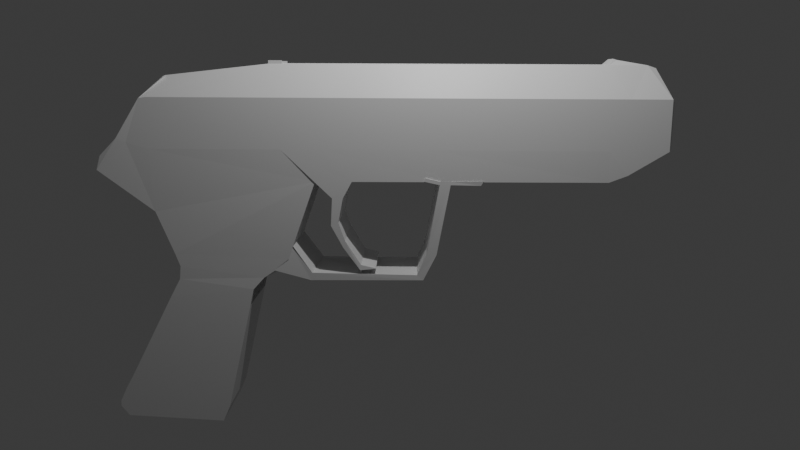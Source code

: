 # Source: Walther_PPK_2.0.blend  (saved by Blender 4.1.23; exported with 4.5.12 LTS)
import bpy
from mathutils import Matrix  # noqa: F401  (used for matrix-valued properties, if any)

bpy.ops.wm.read_factory_settings(use_empty=True)
scene = bpy.context.scene
scene.name = 'Scene'

# ---- collections
col_collection = bpy.data.collections.new('Collection'); scene.collection.children.link(col_collection)

# ---- materials (node trees are filled in below, after node groups)
mat_material = bpy.data.materials.new('Material')
mat_material.alpha_threshold = 0.0
mat_material.use_transparent_shadow = False
mat_material.roughness = 0.5
mat_material.line_color = (0.0, 0.0, 0.0, 1.0)

# ---- material node trees
mat_material.use_nodes = True; mat_material.node_tree.nodes.clear()
_N = mat_material.node_tree.nodes; _L = mat_material.node_tree.links
n0 = _N.new('ShaderNodeOutputMaterial'); n0.name = 'Material Output'; n0.location = (300, 300)
n1 = _N.new('ShaderNodeBsdfPrincipled'); n1.name = 'Principled BSDF'; n1.location = (10, 300)
n1.inputs[3].default_value = 1.45
_L.new(n1.outputs[0], n0.inputs[0])
n0.is_active_output = True

# ---- world
world_world = bpy.data.worlds.new('World'); scene.world = world_world
world_world.use_nodes = True; world_world.node_tree.nodes.clear()
_N = world_world.node_tree.nodes; _L = world_world.node_tree.links
n0 = _N.new('ShaderNodeOutputWorld'); n0.name = 'World Output'; n0.location = (300, 300)
n1 = _N.new('ShaderNodeBackground'); n1.name = 'Background'; n1.location = (10, 300)
n1.inputs[0].default_value = (0.05088, 0.05088, 0.05088, 1.0)
_L.new(n1.outputs[0], n0.inputs[0])
n0.is_active_output = True
world_world.color = (0.05088, 0.05088, 0.05088)
world_world.use_sun_shadow = False
world_world.sun_shadow_jitter_overblur = 0.0

# ---- cameras
cam_camera = bpy.data.cameras.new('Camera')
cam_camera.clip_end = 100.0
cam_camera.lens = 33.46
cam_camera.ortho_scale = 7.314

# ---- lights
light_light = bpy.data.lights.new('Light', 'POINT')
light_light.transmission_factor = 0.0
light_light.energy = 1000.0
light_light.shadow_soft_size = 0.1
light_light.shadow_maximum_resolution = 0.006
light_light.use_absolute_resolution = True

# ---- meshes
me_cube = bpy.data.meshes.new('Cube')
me_cube.from_pydata([(1.0, 1.0, 1.0), (1.803, 1.014, -0.4012), (1.0, -0.3321, 1.0), (1.803, -0.3182, -0.4012), (-1.0, 1.0, 1.0), (-0.9436, 1.013, -0.9333), (-1.0, -0.3321, 1.0), (-0.9436, -0.319, -0.9333), (1.0, 0.0283, 1.556), (-0.7452, 0.0283, 1.36), (1.0, 0.6396, 1.556), (-0.7452, 0.6396, 1.36), (6.738, 1.0, 1.0), (6.753, 1.007, -0.3847), (6.738, -0.3321, 1.0), (6.753, -0.3247, -0.3847), (6.738, 0.6396, 1.556), (6.738, 0.0283, 1.556), (-1.622, 1.0, -4.675), (-1.622, -0.3321, -4.675), (0.07923, 1.0, -4.763), (0.07923, -0.3321, -4.763), (-0.6361, 1.0, -1.677), (-0.6361, -0.3321, -1.677), (1.323, -0.3138, -1.755), (1.319, 1.012, -1.77), (-0.9436, 1.013, -0.9333), (-0.9436, -0.319, -0.9333), (-1.0, -0.3321, 1.0), (-1.0, 1.0, 1.0), (-1.118, -0.3321, 0.9804), (-1.118, 1.0, 0.9804), (-0.7537, -0.06062, 1.353), (-0.7441, 0.7102, 1.351), (-1.829, 1.0, 0.01904), (-1.829, -0.3321, 0.01904), (-1.118, -0.3321, 0.9804), (-1.118, 1.0, 0.9804), (1.0, 1.0, 0.1413), (-1.0, -0.3321, 0.1413), (1.0, -0.3321, 0.1413), (-1.0, 1.0, 0.1413), (6.738, 1.0, 0.1413), (6.738, -0.3321, 0.1413), (-1.0, -0.3321, 0.1413), (-1.0, 1.0, 0.1413), (-1.535, -0.3474, 0.3132), (-1.535, 0.9847, 0.3132), (7.729, 1.0, 0.1413), (7.715, 1.0, 0.1328), (7.729, -0.3321, 0.1413), (7.715, -0.3321, 0.1328), (7.729, 1.0, 1.0), (7.729, -0.3321, 1.0), (7.529, 0.6243, 1.51), (7.529, 0.06362, 1.51), (-0.7474, 1.0, -2.436), (0.6361, -0.3321, -2.588), (-0.7474, -0.3321, -2.436), (0.6361, 1.0, -2.588), (7.049, 1.0, 1.0), (7.387, 0.6143, 1.556), (7.062, 1.0, -0.2653), (7.062, -0.3321, -0.2653), (7.049, 1.0, 0.1413), (7.049, -0.3321, 0.1413), (7.049, -0.3321, 1.0), (7.387, 0.05359, 1.556), (6.832, 0.5052, 1.664), (6.832, 0.1628, 1.664), (6.896, 0.5052, 1.644), (6.896, 0.1628, 1.644), (0.6361, -0.3321, -2.588), (0.6361, 1.0, -2.588), (-0.5785, -0.3302, -2.121), (0.7032, 1.0, -2.295), (-0.5785, 1.002, -2.121), (0.7032, -0.3321, -2.295), (0.7032, -0.3321, -2.295), (0.7032, 1.0, -2.295), (-0.557, -0.3317, -1.893), (0.9035, 1.006, -2.087), (-0.557, 1.0, -1.893), (0.8927, -0.3191, -2.087), (0.8927, -0.3191, -2.087), (0.9035, 1.006, -2.087), (1.329, -0.2954, -1.455), (1.371, 1.01, -1.479), (3.545, 1.0, -2.015), (3.545, -0.3321, -2.015), (1.091, 1.05, -1.998), (1.081, -0.3172, -1.958), (1.123, -0.2821, -1.981), (1.089, 1.042, -2.005), (1.728, -0.317, -1.991), (1.775, 1.0, -2.015), (4.11, 0.9993, -0.3827), (4.11, -0.3328, -0.3827), (1.756, 0.9981, -2.149), (1.714, -0.3172, -2.126), (1.756, -0.2821, -2.149), (1.756, 0.9981, -2.149), (3.708, -0.3321, -1.634), (3.708, 1.0, -1.634), (3.652, 0.9948, -2.105), (3.652, -0.3373, -2.105), (3.652, -0.3373, -2.105), (3.652, 0.9948, -2.105), (4.11, -0.3328, -0.3827), (4.11, 0.9993, -0.3827), (3.922, 0.9897, -0.3823), (3.922, -0.3423, -0.3823), (3.877, 1.0, -1.655), (3.877, -0.3321, -1.655), (3.877, -0.3321, -1.655), (3.877, 1.0, -1.655), (3.603, 1.0, 1.0), (3.929, 1.003, -0.3937), (3.603, 0.0283, 1.556), (3.603, 0.6396, 1.556), (3.929, -0.3287, -0.3937), (3.603, -0.3321, 1.0), (3.603, -0.3321, 0.1413), (3.603, 1.0, 0.1413), (3.801, 1.0, 1.0), (3.801, 0.0283, 1.556), (3.801, -0.3321, 1.0), (3.801, -0.3321, 0.1413), (3.801, 1.0, 0.1413), (4.107, 1.004, -0.3931), (3.801, 0.6396, 1.556), (4.107, -0.3285, -0.3931), (1.789, 1.0, -0.4006), (1.227, 0.6396, 1.556), (1.789, -0.3318, -0.4006), (1.227, 1.0, 1.0), (1.227, 0.0283, 1.556), (1.227, -0.3321, 1.0), (1.227, -0.3321, 0.1413), (1.227, 1.0, 0.1413), (1.935, 1.0, 1.0), (1.935, 0.0283, 1.556), (1.935, -0.3321, 1.0), (1.935, -0.3321, 0.1413), (1.935, 1.0, 0.1413), (2.427, 1.001, -0.3985), (1.935, 0.6396, 1.556), (2.427, -0.3309, -0.3985), (1.38, -0.3074, -1.495), (1.38, 1.025, -1.495), (1.807, -0.2111, -0.3869), (1.807, 1.02, -0.3869), (1.253, -0.2821, -1.77), (1.258, 1.0, -1.77), (1.267, -0.2821, -1.783), (1.272, 1.0, -1.783), (2.089, 1.0, -0.6841), (2.089, -0.3318, -0.6841), (2.27, 1.001, -0.6899), (2.27, -0.3309, -0.6899), (2.065, 1.0, -1.157), (2.065, -0.3318, -1.157), (2.191, 1.001, -1.099), (2.191, -0.3309, -1.099), (2.27, 1.0, -1.535), (2.27, -0.3318, -1.535), (2.301, 1.001, -1.414), (2.301, -0.3309, -1.414), (2.27, 1.0, -1.535), (2.27, -0.3318, -1.535), (2.577, -0.3322, -1.841), (2.572, 0.9459, -1.841), (2.561, -0.3431, -1.933), (2.557, 0.935, -1.933), (2.557, 0.935, -1.933), (2.561, -0.3431, -1.933), (2.557, 0.935, -1.933), (2.561, -0.3431, -1.933), (2.828, 0.9465, -1.909), (2.833, -0.3316, -1.909), (2.828, 0.9465, -1.909), (2.833, -0.3316, -1.909), (2.821, 0.9474, -1.899), (2.825, -0.3307, -1.899), (2.833, -0.3316, -1.909), (2.828, 0.9465, -1.909), (2.833, -0.3316, -1.909), (2.828, 0.9465, -1.909), (2.833, -0.3316, -1.909), (2.828, 0.9465, -1.909), (2.828, 0.9465, -1.909), (2.833, -0.3316, -1.909), (2.828, 0.9465, -1.909), (2.833, -0.3316, -1.909), (2.828, 0.9465, -1.909), (2.833, -0.3316, -1.909), (2.821, 0.9474, -1.899), (2.825, -0.3307, -1.899), (2.828, 0.9465, -1.909), (2.833, -0.3316, -1.909), (-0.9436, 0.347, -0.9333), (-1.0, 0.334, 1.0), (1.0, 0.334, 1.556), (-0.7452, 0.334, 1.36), (6.753, 0.3413, -0.3847), (6.738, 0.334, 1.556), (-1.622, 0.334, -4.675), (0.07923, 0.334, -4.763), (-0.6361, 0.334, -1.677), (-0.9436, 0.347, -0.9333), (-1.0, 0.334, 1.0), (-1.118, 0.334, 0.9804), (-0.7489, 0.3248, 1.352), (-1.829, 0.334, 0.01904), (-1.118, 0.334, 0.9804), (-1.535, 0.3186, 0.3132), (7.729, 0.334, 1.0), (7.715, 0.334, 0.1328), (7.529, 0.344, 1.51), (7.729, 0.334, 0.1413), (0.6361, 0.334, -2.588), (-0.7474, 0.334, -2.436), (7.387, 0.334, 1.556), (7.062, 0.334, -0.2653), (6.832, 0.334, 1.664), (6.896, 0.334, 1.644), (-0.5785, 0.3358, -2.121), (-0.557, 0.3343, -1.893), (3.929, 0.3373, -0.3937), (4.107, 0.3376, -0.3931), (1.227, 0.334, 1.556), (2.427, 0.3352, -0.3985), (2.27, 0.3352, -0.6899), (2.191, 0.3352, -1.099), (2.301, 0.3352, -1.414), (2.27, 0.3342, -1.535), (2.575, 0.3068, -1.841), (2.559, 0.296, -1.933), (2.831, 0.3074, -1.909), (2.831, 0.3074, -1.909), (2.831, 0.3074, -1.909), (2.831, 0.3074, -1.909), (2.831, 0.3074, -1.909), (2.823, 0.3083, -1.899), (2.831, 0.3074, -1.909), (2.831, 0.3074, -1.909), (2.823, 0.3083, -1.899), (1.0, 0.0283, 1.556), (1.0, 0.6396, 1.556), (1.227, 0.6396, 1.556), (1.227, 0.0283, 1.556), (1.0, 0.0283, 1.556), (1.0, 0.6396, 1.556), (1.227, 0.6396, 1.556), (1.227, 0.0283, 1.556), (1.001, 0.02998, 1.612), (1.0, 0.6358, 1.612), (1.227, 0.6358, 1.612), (1.228, 0.02998, 1.612), (1.0, 0.6358, 1.612), (1.227, 0.6358, 1.612), (1.001, 0.02998, 1.612), (1.228, 0.02998, 1.612), (1.0, 0.6358, 1.612), (1.227, 0.6358, 1.612), (1.001, 0.02998, 1.612), (1.228, 0.02998, 1.612), (1.0, 0.6358, 1.612), (1.227, 0.6358, 1.612), (1.0, 0.0283, 1.556), (1.001, 0.02998, 1.612), (1.228, 0.02998, 1.612), (1.227, 0.6396, 1.556), (1.0, 0.6396, 1.556), (1.0, 0.0283, 1.556), (1.227, 0.0283, 1.556), (1.227, 0.6358, 1.612), (1.0, 0.6358, 1.612), (1.001, 0.02998, 1.612), (1.228, 0.02998, 1.612), (-1.0, 0.667, 1.0), (-0.7452, 0.4868, 1.36), (6.753, 0.6744, -0.3847), (0.07923, 0.667, -4.763), (-1.0, 0.667, 1.0), (-1.118, 0.667, 0.9804), (-0.7465, 0.5175, 1.351), (-1.118, 0.667, 0.9804), (-1.535, 0.6516, 0.3132), (7.715, 0.667, 0.1328), (0.6361, 0.667, -2.588), (7.387, 0.4741, 1.556), (6.896, 0.4196, 1.644), (3.603, 0.4868, 1.556), (3.801, 0.4868, 1.556), (1.227, 0.4868, 1.556), (1.935, 0.4868, 1.556), (-0.9436, 0.6801, -0.9333), (1.0, 0.4868, 1.556), (6.738, 0.4868, 1.556), (-1.622, 0.667, -4.675), (-0.6361, 0.667, -1.677), (-0.9436, 0.6801, -0.9333), (-1.829, 0.667, 0.01904), (7.729, 0.667, 1.0), (7.529, 0.4842, 1.51), (7.729, 0.667, 0.1413), (-0.7474, 0.667, -2.436), (7.062, 0.667, -0.2653), (6.832, 0.4196, 1.664), (-0.5785, 0.6688, -2.121), (-0.557, 0.6674, -1.893), (3.929, 0.6703, -0.3937), (4.107, 0.6706, -0.3931), (2.427, 0.6682, -0.3985), (2.27, 0.6682, -0.6899), (2.191, 0.6682, -1.099), (2.301, 0.6682, -1.414), (2.27, 0.6673, -1.535), (2.573, 0.6263, -1.841), (2.558, 0.6155, -1.933), (2.83, 0.6269, -1.909), (2.83, 0.6269, -1.909), (2.83, 0.6269, -1.909), (2.83, 0.6269, -1.909), (2.83, 0.6269, -1.909), (2.822, 0.6278, -1.899), (2.83, 0.6269, -1.909), (2.83, 0.6269, -1.909), (2.822, 0.6278, -1.899), (-0.9436, 0.01401, -0.9333), (1.0, 0.1811, 1.556), (6.738, 0.1811, 1.556), (-1.622, 0.0009357, -4.675), (-0.6361, 0.000936, -1.677), (-0.9436, 0.01401, -0.9333), (-1.829, 0.0009363, 0.01904), (7.729, 0.0009362, 1.0), (7.529, 0.2038, 1.51), (7.729, 0.0009362, 0.1413), (-0.7474, 0.000936, -2.436), (7.062, 0.0009363, -0.2653), (6.832, 0.2484, 1.664), (-0.5785, 0.002774, -2.121), (-0.557, 0.001309, -1.893), (3.929, 0.004282, -0.3937), (4.107, 0.004535, -0.3931), (2.427, 0.002138, -0.3985), (2.27, 0.002138, -0.6899), (2.191, 0.002138, -1.099), (2.301, 0.002138, -1.414), (2.27, 0.001227, -1.535), (2.576, -0.01271, -1.841), (2.56, -0.02356, -1.933), (2.832, -0.0121, -1.909), (2.832, -0.0121, -1.909), (2.832, -0.0121, -1.909), (2.832, -0.0121, -1.909), (2.832, -0.0121, -1.909), (2.824, -0.01119, -1.899), (2.832, -0.0121, -1.909), (2.832, -0.0121, -1.909), (2.824, -0.01119, -1.899), (-1.0, 0.0009362, 1.0), (-0.7452, 0.1811, 1.36), (6.753, 0.008311, -0.3847), (0.07923, 0.0009357, -4.763), (-1.0, 0.0009362, 1.0), (-1.118, 0.0009362, 0.9804), (-0.7513, 0.1321, 1.352), (-1.118, 0.0009362, 0.9804), (-1.535, -0.01441, 0.3132), (7.715, 0.0009362, 0.1328), (0.6361, 0.000936, -2.588), (7.387, 0.1938, 1.556), (6.896, 0.2484, 1.644), (3.603, 0.1811, 1.556), (3.801, 0.1811, 1.556), (1.227, 0.1811, 1.556), (1.935, 0.1811, 1.556), (6.738, 0.4868, 1.568), (6.738, 0.334, 1.568), (3.603, 0.1811, 1.568), (3.603, 0.334, 1.568), (3.801, 0.1811, 1.568), (3.801, 0.334, 1.568), (1.227, 0.1811, 1.568), (1.227, 0.334, 1.568), (1.935, 0.1811, 1.568), (1.935, 0.334, 1.568), (3.603, 0.4868, 1.568), (3.801, 0.4868, 1.568), (1.227, 0.4868, 1.568), (1.935, 0.4868, 1.568), (6.738, 0.1811, 1.568), (7.529, 0.6243, 1.51), (7.529, 0.06362, 1.51), (7.529, 0.344, 1.51), (7.529, 0.4842, 1.51), (7.529, 0.2038, 1.51), (7.776, 0.04154, 0.9477), (7.776, -0.2509, 0.9477), (7.776, 0.9188, 0.9477), (7.776, 0.9188, 0.1937), (7.776, -0.2509, 0.1937), (7.776, 0.04154, 0.1937), (7.776, 0.6264, 0.9477), (7.776, 0.334, 0.9477), (7.776, 0.6264, 0.1937), (7.776, 0.334, 0.1937), (-1.762, 1.0, -4.499), (0.2033, -0.3321, -4.477), (-1.762, -0.3321, -4.499), (0.2033, 1.0, -4.477), (0.2033, 0.334, -4.477), (-1.762, 0.334, -4.499), (0.2033, 0.667, -4.477), (-1.762, 0.667, -4.499), (-1.762, 0.0009357, -4.499), (0.2033, 0.0009357, -4.477), (-1.509, -0.3321, -3.908), (0.3045, 1.0, -4.035), (-1.509, 1.0, -3.908), (0.3045, -0.3321, -4.035), (0.3045, 0.334, -4.035), (-1.509, 0.334, -3.908), (0.3045, 0.667, -4.035), (-1.509, 0.667, -3.908), (-1.509, 0.0009358, -3.908), (0.3045, 0.0009358, -4.035), (-1.643, 1.0, -4.147), (0.2531, -0.3321, -4.259), (0.2531, 0.334, -4.259), (-1.643, 0.334, -4.147), (0.2531, 0.667, -4.259), (-1.643, 0.667, -4.147), (-1.643, 0.0009358, -4.147), (0.2531, 0.0009358, -4.259), (-1.643, -0.3321, -4.147), (0.2531, 1.0, -4.259), (-1.762, 1.0, -4.4), (0.2103, -0.3321, -4.446), (0.2103, 0.334, -4.446), (-1.762, 0.334, -4.4), (0.2103, 0.667, -4.446), (-1.762, 0.667, -4.4), (-1.762, 0.0009357, -4.4), (0.2103, 0.0009357, -4.446), (-1.762, -0.3321, -4.4), (0.2103, 1.0, -4.446), (4.099, -0.3328, -0.4431), (3.912, -0.3419, -0.4417), (4.099, -0.3328, -0.4431), (4.099, 0.9993, -0.4431), (4.099, 0.9993, -0.4431), (3.912, 0.9902, -0.4417), (4.655, -0.3333, -0.3728), (4.644, 0.9807, -0.3728), (4.608, 0.9758, -0.4506), (4.612, -0.3265, -0.4506), (3.661, -0.3423, -0.3257), (3.661, 0.9897, -0.3257), (3.65, -0.3419, -0.3851), (3.65, 0.9902, -0.3851), (3.661, -0.3423, -0.3257), (3.661, 0.9897, -0.3257), (3.65, -0.3419, -0.3851), (3.65, 0.9902, -0.3851), (-1.89, -0.3515, -0.2203), (-1.89, 0.9805, -0.2203), (-1.086, 1.0, 0.9857), (-1.086, -0.3321, 0.9857), (-1.374, 1.0, 0.2477), (-1.374, -0.3321, 0.2477), (-1.086, 0.334, 0.9857), (-1.89, 0.3145, -0.2203), (-1.89, 0.6475, -0.2203), (-1.086, 0.667, 0.9857), (-1.086, 0.0009362, 0.9857), (-1.89, -0.01852, -0.2203)], [(251, 269), (111, 120), (312, 110)], [(363, 6, 30, 368), (40, 2, 6, 39), (330, 7, 27, 335), (417, 410, 18, 300), (377, 125, 17, 332), (41, 4, 0, 38), (331, 364, 9, 8), (128, 124, 12, 42), (0, 4, 11, 10), (6, 2, 8, 9), (64, 60, 52, 48), (308, 62, 49, 289), (313, 129, 13, 282), (124, 130, 16, 12), (125, 126, 14, 17), (127, 131, 15, 43), (333, 366, 21, 19), (419, 411, 21, 366), (410, 413, 20, 18), (411, 412, 19, 21), (3, 7, 23, 24), (5, 1, 25, 22), (1, 3, 24, 25), (297, 5, 22, 301), (479, 468, 35, 336), (280, 4, 29, 284), (41, 5, 26, 45), (39, 6, 28, 44), (368, 30, 32, 369), (288, 287, 37, 47), (477, 470, 37, 287), (473, 471, 36, 46), (6, 9, 32, 30), (281, 11, 33, 286), (472, 469, 34, 47), (11, 4, 31, 33), (470, 472, 47, 37), (468, 473, 46, 35), (303, 288, 47, 34), (7, 39, 44, 27), (4, 41, 45, 29), (126, 127, 43, 14), (60, 61, 54, 52), (129, 128, 42, 13), (5, 41, 38, 1), (3, 40, 39, 7), (216, 337, 400, 407), (304, 52, 54, 305), (372, 339, 50, 51), (65, 63, 51, 50), (67, 66, 53, 55), (374, 67, 55, 338), (66, 65, 50, 53), (62, 64, 48, 49), (77, 74, 58, 57), (76, 75, 59, 56), (83, 77, 78, 84), (310, 76, 56, 307), (13, 42, 64, 62), (14, 43, 65, 66), (61, 16, 68, 70), (17, 14, 66, 67), (43, 15, 63, 65), (12, 16, 61, 60), (282, 13, 62, 308), (42, 12, 60, 64), (342, 69, 71, 375), (291, 61, 70, 292), (17, 67, 71, 69), (332, 17, 69, 342), (311, 82, 76, 310), (84, 85, 93, 92), (82, 81, 75, 76), (83, 80, 74, 77), (85, 84, 78, 79), (77, 75, 79, 78), (83, 84, 92, 91), (75, 81, 85, 79), (85, 81, 90, 93), (24, 23, 80, 83), (22, 25, 81, 82), (301, 22, 82, 311), (25, 24, 152, 153), (91, 92, 100, 99), (87, 86, 94, 95), (92, 93, 101, 100), (90, 87, 95, 98), (81, 25, 87, 90), (24, 83, 91, 86), (94, 99, 105, 89), (101, 98, 104, 107), (99, 100, 106, 105), (95, 94, 89, 88), (93, 90, 98, 101), (86, 91, 99, 94), (98, 95, 88, 104), (100, 101, 107, 106), (89, 105, 113, 102), (107, 104, 112, 115), (105, 106, 114, 113), (88, 89, 102, 103), (106, 107, 115, 114), (104, 88, 103, 112), (451, 450, 108, 111), (453, 454, 109, 96), (450, 452, 97, 108), (451, 111, 460, 462), (453, 96, 457, 458), (454, 455, 110, 109), (145, 144, 123, 117), (142, 143, 122, 121), (143, 147, 120, 122), (141, 142, 121, 118), (140, 146, 119, 116), (314, 145, 117, 312), (144, 140, 116, 123), (379, 141, 118, 376), (117, 123, 128, 129), (121, 122, 127, 126), (122, 120, 131, 127), (118, 121, 126, 125), (116, 119, 130, 124), (123, 116, 124, 128), (376, 118, 125, 377), (331, 8, 136, 378), (38, 0, 135, 139), (3, 1, 132, 134), (0, 10, 133, 135), (8, 2, 137, 136), (40, 3, 134, 138), (2, 40, 138, 137), (1, 38, 139, 132), (378, 136, 141, 379), (139, 135, 140, 144), (134, 132, 156, 157), (135, 133, 146, 140), (136, 137, 142, 141), (138, 134, 147, 143), (137, 138, 143, 142), (132, 139, 144, 145), (94, 95, 149, 148), (148, 149, 151, 150), (153, 152, 154, 155), (24, 86, 154, 152), (86, 87, 155, 154), (87, 25, 153, 155), (73, 72, 78, 79), (157, 156, 160, 161), (347, 147, 159, 348), (147, 134, 157, 159), (132, 145, 158, 156), (349, 163, 167, 350), (156, 158, 162, 160), (348, 159, 163, 349), (159, 157, 161, 163), (163, 161, 165, 167), (161, 160, 164, 165), (160, 162, 166, 164), (350, 167, 170, 352), (164, 168, 176, 173), (164, 166, 171, 173), (165, 164, 173, 172), (351, 169, 177, 353), (169, 165, 172, 177), (167, 165, 172, 170), (321, 178, 198, 322), (353, 177, 193, 360), (174, 175, 191, 190), (177, 172, 181, 193), (170, 172, 181, 183), (352, 170, 183, 359), (173, 176, 192, 180), (172, 173, 180, 181), (173, 171, 182, 180), (184, 186, 179, 199), (188, 191, 186, 184), (358, 188, 184, 356), (190, 189, 185, 187), (359, 183, 197, 362), (180, 182, 196, 194), (360, 193, 188, 358), (328, 194, 187, 324), (183, 181, 195, 197), (328, 194, 196, 329), (193, 181, 191, 188), (181, 195, 186, 191), (180, 192, 189, 190), (194, 180, 190, 187), (181, 180, 190, 191), (356, 184, 199, 355), (324, 187, 178, 321), (187, 185, 198, 178), (357, 241, 238, 354), (323, 240, 239, 322), (361, 245, 246, 362), (361, 245, 241, 357), (327, 244, 242, 325), (326, 243, 246, 329), (325, 242, 240, 323), (319, 236, 243, 326), (320, 237, 244, 327), (354, 238, 239, 355), (318, 235, 237, 320), (317, 234, 236, 319), (315, 232, 233, 316), (316, 233, 234, 317), (314, 231, 232, 315), (332, 205, 381, 394), (298, 202, 230, 295), (293, 296, 393, 390), (296, 295, 392, 393), (347, 231, 228, 345), (334, 208, 227, 344), (344, 227, 226, 343), (299, 205, 224, 309), (374, 222, 225, 375), (309, 224, 225, 292), (365, 204, 223, 341), (343, 226, 221, 340), (291, 222, 218, 305), (289, 306, 219, 217), (337, 216, 218, 338), (337, 53, 401, 400), (336, 371, 215, 213), (364, 203, 212, 369), (478, 474, 214, 370), (371, 370, 214, 215), (285, 211, 212, 286), (363, 201, 210, 367), (476, 475, 213, 303), (330, 200, 208, 334), (416, 414, 207, 283), (300, 283, 207, 206), (346, 229, 204, 365), (341, 223, 217, 372), (298, 281, 203, 202), (295, 230, 387, 392), (418, 415, 206, 333), (297, 200, 209, 302), (280, 201, 211, 285), (8, 136, 250, 247), (133, 10, 248, 249), (247, 250, 254, 251), (249, 248, 252, 253), (253, 252, 273, 272), (257, 253, 272, 276), (255, 258, 230, 202), (257, 256, 202, 230), (254, 253, 257, 230, 258), (255, 202, 256, 252, 251), (256, 257, 260, 259), (259, 260, 264, 263), (258, 255, 261, 262), (263, 264, 268, 267), (262, 261, 265, 266), (266, 265, 270, 271), (274, 275, 279, 278), (272, 273, 277, 276), (255, 251, 274, 278), (258, 255, 278, 279), (251, 254, 275, 274), (252, 256, 277, 273), (254, 258, 279, 275), (256, 257, 276, 277), (4, 280, 285, 31), (5, 297, 302, 26), (130, 294, 299, 16), (10, 11, 281, 298), (18, 20, 283, 300), (413, 416, 283, 20), (469, 476, 303, 34), (31, 285, 286, 33), (219, 306, 408, 409), (49, 48, 306, 289), (61, 291, 305, 54), (68, 309, 292, 70), (16, 299, 309, 68), (146, 296, 293, 119), (119, 293, 294, 130), (10, 298, 295, 133), (133, 295, 296, 146), (145, 314, 315, 158), (162, 316, 317, 166), (158, 315, 316, 162), (166, 317, 319, 171), (168, 318, 320, 176), (176, 320, 327, 192), (171, 319, 326, 182), (189, 325, 323, 185), (182, 326, 329, 196), (192, 327, 325, 189), (185, 323, 322, 198), (241, 324, 321, 238), (245, 328, 329, 246), (245, 328, 324, 241), (238, 321, 322, 239), (231, 314, 312, 228), (208, 301, 311, 227), (227, 311, 310, 226), (222, 291, 292, 225), (204, 282, 308, 223), (226, 310, 307, 221), (216, 304, 305, 218), (213, 215, 288, 303), (203, 281, 286, 212), (474, 477, 287, 214), (215, 214, 287, 288), (201, 280, 284, 210), (200, 297, 301, 208), (229, 313, 282, 204), (223, 308, 289, 217), (415, 417, 300, 206), (412, 418, 333, 19), (63, 341, 372, 51), (131, 346, 365, 15), (7, 330, 334, 23), (6, 363, 367, 28), (46, 36, 370, 371), (471, 478, 370, 36), (9, 364, 369, 32), (35, 46, 371, 336), (53, 337, 338, 55), (74, 343, 340, 58), (15, 365, 341, 63), (67, 374, 375, 71), (80, 344, 343, 74), (23, 334, 344, 80), (147, 347, 345, 120), (179, 354, 355, 199), (195, 361, 357, 186), (195, 361, 362, 197), (186, 357, 354, 179), (240, 356, 355, 239), (244, 360, 358, 242), (243, 359, 362, 246), (242, 358, 356, 240), (236, 352, 359, 243), (237, 353, 360, 244), (235, 351, 353, 237), (234, 350, 352, 236), (232, 348, 349, 233), (233, 349, 350, 234), (231, 347, 348, 232), (377, 332, 394, 384), (202, 331, 378, 230), (299, 294, 391, 380), (378, 379, 388, 386), (205, 332, 342, 224), (224, 342, 375, 225), (222, 374, 338, 218), (217, 219, 339, 372), (52, 304, 406, 402), (211, 368, 369, 212), (475, 479, 336, 213), (414, 419, 366, 207), (206, 207, 366, 333), (202, 203, 364, 331), (379, 376, 382, 388), (200, 330, 335, 209), (201, 363, 368, 211), (392, 387, 389, 393), (390, 383, 385, 391), (393, 389, 383, 390), (391, 385, 381, 380), (387, 386, 388, 389), (383, 382, 384, 385), (389, 388, 382, 383), (385, 384, 394, 381), (376, 377, 384, 382), (294, 293, 390, 391), (230, 378, 386, 387), (205, 299, 380, 381), (218, 305, 398, 397), (54, 305, 398, 395), (55, 338, 399, 396), (218, 338, 399, 397), (405, 400, 401, 404), (408, 406, 407, 409), (403, 402, 406, 408), (409, 407, 400, 405), (304, 216, 407, 406), (50, 339, 405, 404), (306, 48, 403, 408), (48, 52, 402, 403), (339, 219, 409, 405), (53, 50, 404, 401), (442, 447, 419, 414), (448, 446, 418, 412), (443, 445, 417, 415), (449, 444, 416, 413), (446, 443, 415, 418), (444, 442, 414, 416), (441, 448, 412, 411), (440, 449, 413, 410), (447, 441, 411, 419), (445, 440, 410, 417), (307, 56, 422, 427), (373, 57, 423, 429), (56, 59, 421, 422), (57, 58, 420, 423), (290, 220, 424, 426), (340, 221, 425, 428), (59, 290, 426, 421), (221, 307, 427, 425), (58, 340, 428, 420), (220, 373, 429, 424), (427, 422, 430, 435), (429, 423, 431, 437), (422, 421, 439, 430), (423, 420, 438, 431), (426, 424, 432, 434), (428, 425, 433, 436), (421, 426, 434, 439), (425, 427, 435, 433), (420, 428, 436, 438), (424, 429, 437, 432), (435, 430, 440, 445), (437, 431, 441, 447), (430, 439, 449, 440), (431, 438, 448, 441), (434, 432, 442, 444), (436, 433, 443, 446), (439, 434, 444, 449), (433, 435, 445, 443), (438, 436, 446, 448), (432, 437, 447, 442), (77, 57, 72, 73, 59, 75), (112, 103, 455, 454), (114, 115, 453, 452), (103, 102, 451, 455), (113, 114, 452, 450), (115, 112, 454, 453), (102, 113, 450, 451), (459, 458, 457, 456), (97, 452, 459, 456), (96, 97, 456, 457), (452, 453, 458, 459), (462, 460, 464, 466), (455, 451, 462, 463), (111, 110, 461, 460), (110, 455, 463, 461), (467, 466, 464, 465), (461, 463, 467, 465), (460, 461, 465, 464), (463, 462, 466, 467), (209, 335, 479, 475), (28, 367, 478, 471), (210, 284, 477, 474), (26, 302, 476, 469), (302, 209, 475, 476), (367, 210, 474, 478), (27, 44, 473, 468), (29, 45, 472, 470), (45, 26, 469, 472), (44, 28, 471, 473), (284, 29, 470, 477), (335, 27, 468, 479)])
_uv = me_cube.uv_layers.new(name='UVMap')
_uv.uv.foreach_set('vector', [0.625, 0.0625, 0.625, 0.0, 0.625, 0.0, 0.625, 0.0625, 0.5177, 0.75, 0.625, 0.75, 0.625, 1.0, 0.5177, 1.0, 0.375, 0.0625, 0.375, 0.0, 0.375, 0.0, 0.375, 0.0625, -0.05958, 0.1502, -0.05958, 0.2002, -0.09533, 0.1961, -0.09533, 0.1471, 0.625, 0.6875, 0.625, 0.75, 0.625, 0.75, 0.625, 0.6875, 0.5177, 0.25, 0.625, 0.25, 0.625, 0.5, 0.5177, 0.5, 0.625, 0.6875, 0.875, 0.6875, 0.875, 0.75, 0.625, 0.75, 0.5177, 0.5, 0.625, 0.5, 0.625, 0.5, 0.5177, 0.5, 0.625, 0.5, 0.625, 0.25, 0.625, 0.25, 0.625, 0.5, 0.625, 1.0, 0.625, 0.75, 0.625, 0.75, 0.625, 1.0, 0.5177, 0.5, 0.625, 0.5, 0.625, 0.5, 0.5177, 0.5, 0.375, 0.5625, 0.375, 0.5, 0.375, 0.5, 0.375, 0.5625, 0.375, 0.5625, 0.375, 0.5, 0.375, 0.5, 0.375, 0.5625, 0.625, 0.5, 0.625, 0.5, 0.625, 0.5, 0.625, 0.5, 0.625, 0.75, 0.625, 0.75, 0.625, 0.75, 0.625, 0.75, 0.5177, 0.75, 0.375, 0.75, 0.375, 0.75, 0.5177, 0.75, 0.01722, 0.6875, 0.2672, 0.6875, 0.2672, 0.75, 0.01722, 0.75, 0.2754, 0.6875, 0.2754, 0.75, 0.2672, 0.75, 0.2672, 0.6875, -0.05958, 0.2002, 0.2754, 0.5, 0.2672, 0.5, -0.09533, 0.1961, 0.2754, 0.75, -0.05958, 1.1, -0.09533, 1.108, 0.2672, 0.75, 0.375, 0.75, 0.375, 1.0, 0.2635, 1.026, 0.3494, 0.75, 0.375, 0.25, 0.375, 0.5, 0.3494, 0.5, 0.2635, 0.2372, 0.375, 0.5, 0.375, 0.75, 0.3494, 0.75, 0.3494, 0.5, 0.375, 0.1875, 0.375, 0.25, 0.2635, 0.2372, 0.2635, 0.1779, 0.375, 0.0625, 0.375, 0.0, 0.375, 0.0, 0.375, 0.0625, 0.625, 0.1875, 0.625, 0.25, 0.625, 0.25, 0.625, 0.1875, 0.5177, 0.25, 0.375, 0.25, 0.375, 0.25, 0.5177, 0.25, 0.5177, 1.0, 0.625, 1.0, 0.625, 1.0, 0.5177, 1.0, 0.625, 0.0625, 0.625, 0.0, 0.625, 0.0, 0.625, 0.0625, 0.5177, 0.1875, 0.625, 0.1875, 0.625, 0.25, 0.5177, 0.25, 0.625, 0.1875, 0.625, 0.25, 0.625, 0.25, 0.625, 0.1875, 0.5177, 1.0, 0.625, 1.0, 0.625, 1.0, 0.5177, 1.0, 0.625, 1.0, 0.625, 1.0, 0.625, 1.0, 0.625, 1.0, 0.875, 0.5625, 0.875, 0.5, 0.875, 0.5, 0.875, 0.5625, 0.5177, 0.25, 0.375, 0.25, 0.375, 0.25, 0.5177, 0.25, 0.625, 0.25, 0.625, 0.25, 0.625, 0.25, 0.625, 0.25, 0.625, 0.25, 0.5177, 0.25, 0.5177, 0.25, 0.625, 0.25, 0.375, 1.0, 0.5177, 1.0, 0.5177, 1.0, 0.375, 1.0, 0.375, 0.1875, 0.5177, 0.1875, 0.5177, 0.25, 0.375, 0.25, 0.375, 1.0, 0.5177, 1.0, 0.5177, 1.0, 0.375, 1.0, 0.625, 0.25, 0.5177, 0.25, 0.5177, 0.25, 0.625, 0.25, 0.625, 0.75, 0.5177, 0.75, 0.5177, 0.75, 0.625, 0.75, 0.625, 0.5, 0.625, 0.5, 0.625, 0.5, 0.625, 0.5, 0.375, 0.5, 0.5177, 0.5, 0.5177, 0.5, 0.375, 0.5, 0.375, 0.25, 0.5177, 0.25, 0.5177, 0.5, 0.375, 0.5, 0.375, 0.75, 0.5177, 0.75, 0.5177, 1.0, 0.375, 1.0, 0.625, 0.625, 0.625, 0.6875, 0.625, 0.6875, 0.625, 0.625, 0.625, 0.5625, 0.625, 0.5, 0.625, 0.5, 0.625, 0.5625, 0.375, 0.6875, 0.5177, 0.6875, 0.5177, 0.75, 0.375, 0.75, 0.5177, 0.75, 0.375, 0.75, 0.375, 0.75, 0.5177, 0.75, 0.625, 0.75, 0.625, 0.75, 0.625, 0.75, 0.625, 0.75, 0.625, 0.6875, 0.625, 0.75, 0.625, 0.75, 0.625, 0.6875, 0.625, 0.75, 0.5177, 0.75, 0.5177, 0.75, 0.625, 0.75, 0.375, 0.5, 0.5177, 0.5, 0.5177, 0.5, 0.375, 0.5, 0.3379, 0.75, 0.2131, 1.037, 0.1765, 1.045, 0.3295, 0.75, 0.2131, 0.2314, 0.3379, 0.5, 0.3295, 0.5, 0.1765, 0.2273, 0.3434, 0.75, 0.3379, 0.75, 0.3379, 0.75, 0.3434, 0.75, 0.2131, 0.1736, 0.2131, 0.2314, 0.1765, 0.2273, 0.1765, 0.1704, 0.375, 0.5, 0.5177, 0.5, 0.5177, 0.5, 0.375, 0.5, 0.625, 0.75, 0.5177, 0.75, 0.5177, 0.75, 0.625, 0.75, 0.625, 0.5, 0.625, 0.5, 0.625, 0.5, 0.625, 0.5, 0.625, 0.75, 0.625, 0.75, 0.625, 0.75, 0.625, 0.75, 0.5177, 0.75, 0.375, 0.75, 0.375, 0.75, 0.5177, 0.75, 0.625, 0.5, 0.625, 0.5, 0.625, 0.5, 0.625, 0.5, 0.375, 0.5625, 0.375, 0.5, 0.375, 0.5, 0.375, 0.5625, 0.5177, 0.5, 0.625, 0.5, 0.625, 0.5, 0.5177, 0.5, 0.625, 0.6875, 0.625, 0.75, 0.625, 0.75, 0.625, 0.6875, 0.625, 0.5625, 0.625, 0.5, 0.625, 0.5, 0.625, 0.5625, 0.625, 0.75, 0.625, 0.75, 0.625, 0.75, 0.625, 0.75, 0.625, 0.6875, 0.625, 0.75, 0.625, 0.75, 0.625, 0.6875, 0.237, 0.1756, 0.237, 0.2342, 0.2131, 0.2314, 0.2131, 0.1736, 0.3434, 0.75, 0.3434, 0.5, 0.3434, 0.5, 0.3434, 0.75, 0.237, 0.2342, 0.3434, 0.5, 0.3379, 0.5, 0.2131, 0.2314, 0.3434, 0.75, 0.237, 1.032, 0.2131, 1.037, 0.3379, 0.75, 0.3434, 0.5, 0.3434, 0.75, 0.3379, 0.75, 0.3379, 0.5, 0.0, 0.0, 0.0, 0.0, 0.0, 0.0, 0.0, 0.0, 0.3434, 0.75, 0.3434, 0.75, 0.3434, 0.75, 0.3434, 0.75, 0.3379, 0.5, 0.3434, 0.5, 0.3434, 0.5, 0.3379, 0.5, 0.3434, 0.5, 0.3434, 0.5, 0.3434, 0.5, 0.3434, 0.5, 0.3494, 0.75, 0.2635, 1.026, 0.237, 1.032, 0.3434, 0.75, 0.2635, 0.2372, 0.3494, 0.5, 0.3434, 0.5, 0.237, 0.2342, 0.2635, 0.1779, 0.2635, 0.2372, 0.237, 0.2342, 0.237, 0.1756, 0.3494, 0.5, 0.3494, 0.75, 0.3494, 0.75, 0.3494, 0.5, 0.3434, 0.75, 0.3434, 0.75, 0.3434, 0.75, 0.3434, 0.75, 0.3494, 0.5, 0.3494, 0.75, 0.3494, 0.75, 0.3494, 0.5, 0.3434, 0.75, 0.3434, 0.5, 0.3434, 0.5, 0.3434, 0.75, 0.3434, 0.5, 0.3494, 0.5, 0.3494, 0.5, 0.3434, 0.5, 0.3434, 0.5, 0.3494, 0.5, 0.3494, 0.5, 0.3434, 0.5, 0.3494, 0.75, 0.3434, 0.75, 0.3434, 0.75, 0.3494, 0.75, 0.3494, 0.75, 0.3434, 0.75, 0.3434, 0.75, 0.3494, 0.75, 0.3434, 0.5, 0.3434, 0.5, 0.3434, 0.5, 0.3434, 0.5, 0.3434, 0.75, 0.3434, 0.75, 0.3434, 0.75, 0.3434, 0.75, 0.3494, 0.5, 0.3494, 0.75, 0.3494, 0.75, 0.3494, 0.5, 0.3434, 0.5, 0.3434, 0.5, 0.3434, 0.5, 0.3434, 0.5, 0.3494, 0.75, 0.3434, 0.75, 0.3434, 0.75, 0.3494, 0.75, 0.3434, 0.5, 0.3494, 0.5, 0.3494, 0.5, 0.3434, 0.5, 0.3434, 0.75, 0.3434, 0.5, 0.3434, 0.5, 0.3434, 0.75, 0.3494, 0.75, 0.3434, 0.75, 0.3434, 0.75, 0.3494, 0.75, 0.3434, 0.5, 0.3434, 0.5, 0.3434, 0.5, 0.3434, 0.5, 0.3434, 0.75, 0.3434, 0.75, 0.3434, 0.75, 0.3434, 0.75, 0.3494, 0.5, 0.3494, 0.75, 0.3494, 0.75, 0.3494, 0.5, 0.3434, 0.75, 0.3434, 0.5, 0.3434, 0.5, 0.3434, 0.75, 0.3434, 0.5, 0.3494, 0.5, 0.3494, 0.5, 0.3434, 0.5, 0.3494, 0.75, 0.3434, 0.75, 0.3434, 0.75, 0.3494, 0.75, 0.3434, 0.5, 0.3434, 0.5, 0.3434, 0.5, 0.3434, 0.5, 0.3434, 0.75, 0.3434, 0.75, 0.3434, 0.75, 0.3434, 0.75, 0.3494, 0.75, 0.3494, 0.75, 0.3494, 0.75, 0.3494, 0.75, 0.3434, 0.5, 0.3434, 0.5, 0.3434, 0.5, 0.3434, 0.5, 0.3434, 0.5, 0.3494, 0.5, 0.3494, 0.5, 0.3434, 0.5, 0.375, 0.5, 0.5177, 0.5, 0.5177, 0.5, 0.375, 0.5, 0.625, 0.75, 0.5177, 0.75, 0.5177, 0.75, 0.625, 0.75, 0.5177, 0.75, 0.375, 0.75, 0.375, 0.75, 0.5177, 0.75, 0.625, 0.75, 0.625, 0.75, 0.625, 0.75, 0.625, 0.75, 0.625, 0.5, 0.625, 0.5, 0.625, 0.5, 0.625, 0.5, 0.375, 0.5625, 0.375, 0.5, 0.375, 0.5, 0.375, 0.5625, 0.5177, 0.5, 0.625, 0.5, 0.625, 0.5, 0.5177, 0.5, 0.625, 0.6875, 0.625, 0.75, 0.625, 0.75, 0.625, 0.6875, 0.375, 0.5, 0.5177, 0.5, 0.5177, 0.5, 0.375, 0.5, 0.625, 0.75, 0.5177, 0.75, 0.5177, 0.75, 0.625, 0.75, 0.5177, 0.75, 0.375, 0.75, 0.375, 0.75, 0.5177, 0.75, 0.625, 0.75, 0.625, 0.75, 0.625, 0.75, 0.625, 0.75, 0.625, 0.5, 0.625, 0.5, 0.625, 0.5, 0.625, 0.5, 0.5177, 0.5, 0.625, 0.5, 0.625, 0.5, 0.5177, 0.5, 0.625, 0.6875, 0.625, 0.75, 0.625, 0.75, 0.625, 0.6875, 0.625, 0.6875, 0.625, 0.75, 0.625, 0.75, 0.625, 0.6875, 0.5177, 0.5, 0.625, 0.5, 0.625, 0.5, 0.5177, 0.5, 0.375, 0.75, 0.375, 0.5, 0.375, 0.5, 0.375, 0.75, 0.625, 0.5, 0.625, 0.5, 0.625, 0.5, 0.625, 0.5, 0.625, 0.75, 0.625, 0.75, 0.625, 0.75, 0.625, 0.75, 0.5177, 0.75, 0.375, 0.75, 0.375, 0.75, 0.5177, 0.75, 0.625, 0.75, 0.5177, 0.75, 0.5177, 0.75, 0.625, 0.75, 0.375, 0.5, 0.5177, 0.5, 0.5177, 0.5, 0.375, 0.5, 0.625, 0.6875, 0.625, 0.75, 0.625, 0.75, 0.625, 0.6875, 0.5177, 0.5, 0.625, 0.5, 0.625, 0.5, 0.5177, 0.5, 0.375, 0.75, 0.375, 0.5, 0.375, 0.5, 0.375, 0.75, 0.625, 0.5, 0.625, 0.5, 0.625, 0.5, 0.625, 0.5, 0.625, 0.75, 0.625, 0.75, 0.625, 0.75, 0.625, 0.75, 0.5177, 0.75, 0.375, 0.75, 0.375, 0.75, 0.5177, 0.75, 0.625, 0.75, 0.5177, 0.75, 0.5177, 0.75, 0.625, 0.75, 0.375, 0.5, 0.5177, 0.5, 0.5177, 0.5, 0.375, 0.5, 0.3494, 0.75, 0.3494, 0.5, 0.3494, 0.5, 0.3494, 0.75, 0.3494, 0.75, 0.3494, 0.5, 0.3494, 0.5, 0.3494, 0.75, 0.3494, 0.5, 0.3494, 0.75, 0.3494, 0.75, 0.3494, 0.5, 0.3494, 0.75, 0.3494, 0.75, 0.3494, 0.75, 0.3494, 0.75, 0.3494, 0.75, 0.3494, 0.5, 0.3494, 0.5, 0.3494, 0.75, 0.3494, 0.5, 0.3494, 0.5, 0.3494, 0.5, 0.3494, 0.5, 0.0, 0.0, 0.0, 0.0, 0.3379, 0.75, 0.3379, 0.5, 0.375, 0.75, 0.375, 0.5, 0.375, 0.5, 0.375, 0.75, 0.375, 0.6875, 0.375, 0.75, 0.375, 0.75, 0.375, 0.6875, 0.375, 0.75, 0.375, 0.75, 0.375, 0.75, 0.375, 0.75, 0.375, 0.5, 0.375, 0.5, 0.375, 0.5, 0.375, 0.5, 0.375, 0.6875, 0.375, 0.75, 0.375, 0.75, 0.375, 0.6875, 0.375, 0.5, 0.375, 0.5, 0.375, 0.5, 0.375, 0.5, 0.375, 0.6875, 0.375, 0.75, 0.375, 0.75, 0.375, 0.6875, 0.375, 0.75, 0.375, 0.75, 0.375, 0.75, 0.375, 0.75, 0.375, 0.75, 0.375, 0.75, 0.375, 0.75, 0.375, 0.75, 0.375, 0.75, 0.375, 0.5, 0.375, 0.5, 0.375, 0.75, 0.375, 0.5, 0.375, 0.5, 0.375, 0.5, 0.375, 0.5, 0.375, 0.6875, 0.375, 0.75, 0.375, 0.75, 0.375, 0.6875, 0.0, 0.0, 0.0, 0.0, 0.0, 0.0, 0.0, 0.0, 0.375, 0.5, 0.375, 0.5, 0.375, 0.5, 0.375, 0.5, 0.375, 0.75, 0.375, 0.5, 0.375, 0.5, 0.375, 0.75, 0.0, 0.0, 0.0, 0.0, 0.0, 0.0, 0.0, 0.0, 0.0, 0.0, 0.0, 0.0, 0.0, 0.0, 0.0, 0.0, 0.375, 0.75, 0.375, 0.75, 0.375, 0.75, 0.375, 0.75, 0.375, 0.5625, 0.375, 0.5, 0.375, 0.5, 0.375, 0.5625, 0.0, 0.0, 0.0, 0.0, 0.0, 0.0, 0.0, 0.0, 0.0, 0.0, 0.0, 0.0, 0.0, 0.0, 0.0, 0.0, 0.0, 0.0, 0.0, 0.0, 0.0, 0.0, 0.0, 0.0, 0.375, 0.75, 0.375, 0.75, 0.375, 0.75, 0.375, 0.75, 0.375, 0.6875, 0.375, 0.75, 0.375, 0.75, 0.375, 0.6875, 0.0, 0.0, 0.0, 0.0, 0.0, 0.0, 0.0, 0.0, 0.375, 0.75, 0.375, 0.5, 0.375, 0.5, 0.375, 0.75, 0.375, 0.5, 0.375, 0.5, 0.375, 0.5, 0.375, 0.5, 0.0, 0.0, 0.0, 0.0, 0.0, 0.0, 0.0, 0.0, 0.0, 0.0, 0.0, 0.0, 0.0, 0.0, 0.0, 0.0, 0.0, 0.0, 0.0, 0.0, 0.0, 0.0, 0.0, 0.0, 0.0, 0.0, 0.0, 0.0, 0.0, 0.0, 0.0, 0.0, 0.375, 0.6875, 0.375, 0.75, 0.375, 0.75, 0.375, 0.6875, 0.375, 0.5, 0.375, 0.5, 0.375, 0.5, 0.375, 0.5, 0.0, 0.0, 0.0, 0.0, 0.0, 0.0, 0.0, 0.0, 0.375, 0.5625, 0.375, 0.5, 0.375, 0.5, 0.375, 0.5625, 0.375, 0.75, 0.375, 0.75, 0.375, 0.75, 0.375, 0.75, 0.375, 0.5625, 0.375, 0.5, 0.375, 0.5, 0.375, 0.5625, 0.0, 0.0, 0.0, 0.0, 0.0, 0.0, 0.0, 0.0, 0.375, 0.75, 0.375, 0.75, 0.375, 0.75, 0.375, 0.75, 0.0, 0.0, 0.0, 0.0, 0.0, 0.0, 0.0, 0.0, 0.375, 0.5, 0.375, 0.5, 0.375, 0.5, 0.375, 0.5, 0.375, 0.75, 0.375, 0.5, 0.375, 0.5, 0.375, 0.75, 0.0, 0.0, 0.0, 0.0, 0.0, 0.0, 0.0, 0.0, 0.375, 0.5625, 0.375, 0.5, 0.375, 0.5, 0.375, 0.5625, 0.0, 0.0, 0.0, 0.0, 0.0, 0.0, 0.0, 0.0, 0.375, 0.6875, 0.375, 0.625, 0.375, 0.625, 0.375, 0.6875, 0.0, 0.0, 0.0, 0.0, 0.0, 0.0, 0.0, 0.0, 0.375, 0.6875, 0.375, 0.625, 0.375, 0.625, 0.375, 0.6875, 0.375, 0.6875, 0.375, 0.625, 0.375, 0.625, 0.375, 0.6875, 0.0, 0.0, 0.0, 0.0, 0.0, 0.0, 0.0, 0.0, 0.375, 0.5625, 0.375, 0.625, 0.375, 0.625, 0.375, 0.5625, 0.0, 0.0, 0.0, 0.0, 0.0, 0.0, 0.0, 0.0, 0.375, 0.5625, 0.375, 0.625, 0.375, 0.625, 0.375, 0.5625, 0.0, 0.0, 0.0, 0.0, 0.0, 0.0, 0.0, 0.0, 0.375, 0.6875, 0.375, 0.625, 0.375, 0.625, 0.375, 0.6875, 0.0, 0.0, 0.0, 0.0, 0.0, 0.0, 0.0, 0.0, 0.375, 0.5625, 0.375, 0.625, 0.375, 0.625, 0.375, 0.5625, 0.375, 0.5625, 0.375, 0.625, 0.375, 0.625, 0.375, 0.5625, 0.375, 0.5625, 0.375, 0.625, 0.375, 0.625, 0.375, 0.5625, 0.375, 0.5625, 0.375, 0.625, 0.375, 0.625, 0.375, 0.5625, 0.625, 0.6875, 0.625, 0.625, 0.625, 0.625, 0.625, 0.6875, 0.625, 0.5625, 0.625, 0.625, 0.625, 0.625, 0.625, 0.5625, 0.625, 0.5625, 0.625, 0.5625, 0.625, 0.5625, 0.625, 0.5625, 0.625, 0.5625, 0.625, 0.5625, 0.625, 0.5625, 0.625, 0.5625, 0.375, 0.6875, 0.375, 0.625, 0.375, 0.625, 0.375, 0.6875, 0.2635, 0.05931, 0.2635, 0.1186, 0.237, 0.1171, 0.237, 0.05855, 0.237, 0.05855, 0.237, 0.1171, 0.2131, 0.1157, 0.2131, 0.05786, 0.625, 0.5625, 0.625, 0.625, 0.625, 0.625, 0.625, 0.5625, 0.625, 0.6875, 0.625, 0.625, 0.625, 0.625, 0.625, 0.6875, 0.625, 0.5625, 0.625, 0.625, 0.625, 0.625, 0.625, 0.5625, 0.375, 0.6875, 0.375, 0.625, 0.375, 0.625, 0.375, 0.6875, 0.2131, 0.05786, 0.2131, 0.1157, 0.1765, 0.1136, 0.1765, 0.05681, 0.625, 0.5625, 0.625, 0.625, 0.625, 0.625, 0.625, 0.5625, 0.375, 0.5625, 0.5177, 0.5625, 0.5177, 0.625, 0.375, 0.625, 0.625, 0.6875, 0.625, 0.625, 0.625, 0.625, 0.625, 0.6875, 0.625, 0.6875, 0.625, 0.75, 0.625, 0.75, 0.625, 0.6875, 0.375, 0.0625, 0.5177, 0.0625, 0.5177, 0.125, 0.375, 0.125, 0.875, 0.6875, 0.875, 0.625, 0.875, 0.625, 0.875, 0.6875, 0.625, 0.0625, 0.625, 0.125, 0.625, 0.125, 0.625, 0.0625, 0.5177, 0.0625, 0.625, 0.0625, 0.625, 0.125, 0.5177, 0.125, 0.625, 0.1875, 0.625, 0.125, 0.625, 0.125, 0.625, 0.1875, 0.625, 0.0625, 0.625, 0.125, 0.625, 0.125, 0.625, 0.0625, 0.375, 0.1875, 0.375, 0.125, 0.375, 0.125, 0.375, 0.1875, 0.375, 0.0625, 0.375, 0.125, 0.2635, 0.1186, 0.2635, 0.05931, 0.2754, 0.5625, 0.2754, 0.625, 0.2672, 0.625, 0.2672, 0.5625, 0.01722, 0.5625, 0.2672, 0.5625, 0.2672, 0.625, 0.01722, 0.625, 0.375, 0.6875, 0.375, 0.625, 0.375, 0.625, 0.375, 0.6875, 0.375, 0.6875, 0.375, 0.625, 0.375, 0.625, 0.375, 0.6875, 0.625, 0.5625, 0.875, 0.5625, 0.875, 0.625, 0.625, 0.625, 0.625, 0.5625, 0.625, 0.625, 0.625, 0.625, 0.625, 0.5625, -0.05958, 0.05005, -0.05958, 0.1001, -0.09533, 0.09805, -0.09533, 0.04903, 0.375, 0.1875, 0.375, 0.125, 0.375, 0.125, 0.375, 0.1875, 0.625, 0.1875, 0.625, 0.125, 0.625, 0.125, 0.625, 0.1875, 0.625, 0.75, 0.625, 0.75, 0.625, 0.75, 0.625, 0.75, 0.625, 0.5, 0.625, 0.5, 0.625, 0.5, 0.625, 0.5, 0.625, 0.75, 0.625, 0.75, 0.625, 0.75, 0.625, 0.75, 0.625, 0.5, 0.625, 0.5, 0.625, 0.5, 0.625, 0.5, 0.625, 0.5, 0.625, 0.5, 0.625, 0.5, 0.625, 0.5, 0.625, 0.5, 0.625, 0.5, 0.625, 0.5, 0.625, 0.5, 0.625, 0.75, 0.625, 0.75, 0.625, 0.625, 0.625, 0.625, 0.625, 0.5, 0.625, 0.5, 0.625, 0.625, 0.625, 0.625, 0.625, 0.75, 0.625, 0.5, 0.625, 0.5, 0.625, 0.625, 0.625, 0.75, 0.625, 0.75, 0.625, 0.625, 0.625, 0.5, 0.625, 0.5, 0.625, 0.75, 0.625, 0.5, 0.625, 0.5, 0.625, 0.5, 0.625, 0.5, 0.625, 0.5, 0.625, 0.5, 0.625, 0.5, 0.625, 0.5, 0.625, 0.75, 0.625, 0.75, 0.625, 0.75, 0.625, 0.75, 0.625, 0.5, 0.625, 0.5, 0.625, 0.5, 0.625, 0.5, 0.625, 0.75, 0.625, 0.75, 0.625, 0.75, 0.625, 0.75, 0.625, 0.75, 0.625, 0.75, 0.625, 0.75, 0.625, 0.75, 0.625, 0.75, 0.625, 0.75, 0.625, 0.75, 0.625, 0.75, 0.625, 0.5, 0.625, 0.5, 0.625, 0.5, 0.625, 0.5, 0.625, 0.75, 0.625, 0.75, 0.625, 0.75, 0.625, 0.75, 0.625, 0.75, 0.625, 0.75, 0.625, 0.75, 0.625, 0.75, 0.625, 0.75, 0.625, 0.75, 0.625, 0.75, 0.625, 0.75, 0.625, 0.5, 0.625, 0.5, 0.625, 0.5, 0.625, 0.5, 0.625, 0.75, 0.625, 0.75, 0.625, 0.75, 0.625, 0.75, 0.625, 0.5, 0.625, 0.5, 0.625, 0.5, 0.625, 0.5, 0.625, 0.25, 0.625, 0.1875, 0.625, 0.1875, 0.625, 0.25, 0.375, 0.25, 0.375, 0.1875, 0.375, 0.1875, 0.375, 0.25, 0.625, 0.5, 0.625, 0.5625, 0.625, 0.5625, 0.625, 0.5, 0.625, 0.5, 0.875, 0.5, 0.875, 0.5625, 0.625, 0.5625, 0.01722, 0.5, 0.2672, 0.5, 0.2672, 0.5625, 0.01722, 0.5625, 0.2754, 0.5, 0.2754, 0.5625, 0.2672, 0.5625, 0.2672, 0.5, 0.375, 0.25, 0.375, 0.1875, 0.375, 0.1875, 0.375, 0.25, 0.625, 0.25, 0.625, 0.1875, 0.625, 0.1875, 0.625, 0.25, 0.5177, 0.625, 0.5177, 0.5625, 0.5177, 0.5625, 0.5177, 0.625, 0.375, 0.5, 0.5177, 0.5, 0.5177, 0.5625, 0.375, 0.5625, 0.625, 0.5, 0.625, 0.5625, 0.625, 0.5625, 0.625, 0.5, 0.625, 0.5, 0.625, 0.5625, 0.625, 0.5625, 0.625, 0.5, 0.625, 0.5, 0.625, 0.5625, 0.625, 0.5625, 0.625, 0.5, 0.625, 0.5, 0.625, 0.5625, 0.625, 0.5625, 0.625, 0.5, 0.625, 0.5, 0.625, 0.5625, 0.625, 0.5625, 0.625, 0.5, 0.625, 0.5, 0.625, 0.5625, 0.625, 0.5625, 0.625, 0.5, 0.625, 0.5, 0.625, 0.5625, 0.625, 0.5625, 0.625, 0.5, 0.375, 0.5, 0.375, 0.5625, 0.375, 0.5625, 0.375, 0.5, 0.375, 0.5, 0.375, 0.5625, 0.375, 0.5625, 0.375, 0.5, 0.375, 0.5, 0.375, 0.5625, 0.375, 0.5625, 0.375, 0.5, 0.375, 0.5, 0.375, 0.5625, 0.375, 0.5625, 0.375, 0.5, 0.0, 0.0, 0.0, 0.0, 0.0, 0.0, 0.0, 0.0, 0.0, 0.0, 0.0, 0.0, 0.0, 0.0, 0.0, 0.0, 0.375, 0.5, 0.375, 0.5625, 0.375, 0.5625, 0.375, 0.5, 0.0, 0.0, 0.0, 0.0, 0.0, 0.0, 0.0, 0.0, 0.375, 0.5, 0.375, 0.5625, 0.375, 0.5625, 0.375, 0.5, 0.0, 0.0, 0.0, 0.0, 0.0, 0.0, 0.0, 0.0, 0.0, 0.0, 0.0, 0.0, 0.0, 0.0, 0.0, 0.0, 0.375, 0.625, 0.375, 0.5625, 0.375, 0.5625, 0.375, 0.625, 0.375, 0.625, 0.375, 0.5625, 0.375, 0.5625, 0.375, 0.625, 0.375, 0.625, 0.375, 0.5625, 0.375, 0.5625, 0.375, 0.625, 0.375, 0.625, 0.375, 0.5625, 0.375, 0.5625, 0.375, 0.625, 0.375, 0.625, 0.375, 0.5625, 0.375, 0.5625, 0.375, 0.625, 0.2635, 0.1186, 0.2635, 0.1779, 0.237, 0.1756, 0.237, 0.1171, 0.237, 0.1171, 0.237, 0.1756, 0.2131, 0.1736, 0.2131, 0.1157, 0.625, 0.625, 0.625, 0.5625, 0.625, 0.5625, 0.625, 0.625, 0.375, 0.625, 0.375, 0.5625, 0.375, 0.5625, 0.375, 0.625, 0.2131, 0.1157, 0.2131, 0.1736, 0.1765, 0.1704, 0.1765, 0.1136, 0.625, 0.625, 0.625, 0.5625, 0.625, 0.5625, 0.625, 0.625, 0.375, 0.125, 0.5177, 0.125, 0.5177, 0.1875, 0.375, 0.1875, 0.875, 0.625, 0.875, 0.5625, 0.875, 0.5625, 0.875, 0.625, 0.625, 0.125, 0.625, 0.1875, 0.625, 0.1875, 0.625, 0.125, 0.5177, 0.125, 0.625, 0.125, 0.625, 0.1875, 0.5177, 0.1875, 0.625, 0.125, 0.625, 0.1875, 0.625, 0.1875, 0.625, 0.125, 0.375, 0.125, 0.375, 0.1875, 0.2635, 0.1779, 0.2635, 0.1186, 0.375, 0.625, 0.375, 0.5625, 0.375, 0.5625, 0.375, 0.625, 0.375, 0.625, 0.375, 0.5625, 0.375, 0.5625, 0.375, 0.625, -0.05958, 0.1001, -0.05958, 0.1502, -0.09533, 0.1471, -0.09533, 0.09805, -0.05958, -2.754e-08, -0.05958, 0.05005, -0.09533, 0.04903, -0.09533, -2.98e-08, 0.375, 0.75, 0.375, 0.6875, 0.375, 0.6875, 0.375, 0.75, 0.375, 0.75, 0.375, 0.6875, 0.375, 0.6875, 0.375, 0.75, 0.375, 0.0, 0.375, 0.0625, 0.2635, 0.05931, 0.2635, -7.067e-09, 0.625, 0.0, 0.625, 0.0625, 0.625, 0.0625, 0.625, 0.0, 0.5177, 0.0, 0.625, 0.0, 0.625, 0.0625, 0.5177, 0.0625, 0.625, 0.0, 0.625, 0.0625, 0.625, 0.0625, 0.625, 0.0, 0.875, 0.75, 0.875, 0.6875, 0.875, 0.6875, 0.875, 0.75, 0.375, 0.0, 0.5177, 0.0, 0.5177, 0.0625, 0.375, 0.0625, 0.625, 0.75, 0.625, 0.6875, 0.625, 0.6875, 0.625, 0.75, 0.2131, -1.026e-08, 0.2131, 0.05786, 0.1765, 0.05681, 0.1765, -1.258e-08, 0.375, 0.75, 0.375, 0.6875, 0.375, 0.6875, 0.375, 0.75, 0.625, 0.75, 0.625, 0.6875, 0.625, 0.6875, 0.625, 0.75, 0.237, -8.743e-09, 0.237, 0.05855, 0.2131, 0.05786, 0.2131, -1.026e-08, 0.2635, -7.067e-09, 0.2635, 0.05931, 0.237, 0.05855, 0.237, -8.743e-09, 0.375, 0.75, 0.375, 0.6875, 0.375, 0.6875, 0.375, 0.75, 0.375, 0.75, 0.375, 0.6875, 0.375, 0.6875, 0.375, 0.75, 0.375, 0.75, 0.375, 0.6875, 0.375, 0.6875, 0.375, 0.75, 0.375, 0.75, 0.375, 0.6875, 0.375, 0.6875, 0.375, 0.75, 0.375, 0.75, 0.375, 0.6875, 0.375, 0.6875, 0.375, 0.75, 0.0, 0.0, 0.0, 0.0, 0.0, 0.0, 0.0, 0.0, 0.0, 0.0, 0.0, 0.0, 0.0, 0.0, 0.0, 0.0, 0.375, 0.625, 0.375, 0.6875, 0.375, 0.6875, 0.375, 0.625, 0.0, 0.0, 0.0, 0.0, 0.0, 0.0, 0.0, 0.0, 0.375, 0.625, 0.375, 0.6875, 0.375, 0.6875, 0.375, 0.625, 0.0, 0.0, 0.0, 0.0, 0.0, 0.0, 0.0, 0.0, 0.0, 0.0, 0.0, 0.0, 0.0, 0.0, 0.0, 0.0, 0.375, 0.625, 0.375, 0.6875, 0.375, 0.6875, 0.375, 0.625, 0.375, 0.625, 0.375, 0.6875, 0.375, 0.6875, 0.375, 0.625, 0.375, 0.625, 0.375, 0.6875, 0.375, 0.6875, 0.375, 0.625, 0.375, 0.625, 0.375, 0.6875, 0.375, 0.6875, 0.375, 0.625, 0.625, 0.6875, 0.625, 0.6875, 0.625, 0.6875, 0.625, 0.6875, 0.625, 0.625, 0.625, 0.6875, 0.625, 0.6875, 0.625, 0.625, 0.625, 0.5625, 0.625, 0.5625, 0.625, 0.5625, 0.625, 0.5625, 0.625, 0.6875, 0.625, 0.6875, 0.625, 0.6875, 0.625, 0.6875, 0.625, 0.625, 0.625, 0.6875, 0.625, 0.6875, 0.625, 0.625, 0.625, 0.625, 0.625, 0.6875, 0.625, 0.6875, 0.625, 0.625, 0.625, 0.625, 0.625, 0.6875, 0.625, 0.6875, 0.625, 0.625, 0.375, 0.625, 0.5177, 0.625, 0.5177, 0.6875, 0.375, 0.6875, 0.625, 0.5, 0.625, 0.5625, 0.625, 0.5625, 0.625, 0.5, 0.625, 0.125, 0.625, 0.0625, 0.625, 0.0625, 0.625, 0.125, 0.375, 0.125, 0.375, 0.0625, 0.375, 0.0625, 0.375, 0.125, 0.2754, 0.625, 0.2754, 0.6875, 0.2672, 0.6875, 0.2672, 0.625, 0.01722, 0.625, 0.2672, 0.625, 0.2672, 0.6875, 0.01722, 0.6875, 0.625, 0.625, 0.875, 0.625, 0.875, 0.6875, 0.625, 0.6875, 0.625, 0.6875, 0.625, 0.6875, 0.625, 0.6875, 0.625, 0.6875, 0.375, 0.125, 0.375, 0.0625, 0.375, 0.0625, 0.375, 0.125, 0.625, 0.125, 0.625, 0.0625, 0.625, 0.0625, 0.625, 0.125, 0.625, 0.5625, 0.625, 0.625, 0.625, 0.625, 0.625, 0.5625, 0.625, 0.5625, 0.625, 0.625, 0.625, 0.625, 0.625, 0.5625, 0.625, 0.5625, 0.625, 0.625, 0.625, 0.625, 0.625, 0.5625, 0.625, 0.5625, 0.625, 0.625, 0.625, 0.625, 0.625, 0.5625, 0.625, 0.625, 0.625, 0.6875, 0.625, 0.6875, 0.625, 0.625, 0.625, 0.625, 0.625, 0.6875, 0.625, 0.6875, 0.625, 0.625, 0.625, 0.625, 0.625, 0.6875, 0.625, 0.6875, 0.625, 0.625, 0.625, 0.625, 0.625, 0.6875, 0.625, 0.6875, 0.625, 0.625, 0.625, 0.6875, 0.625, 0.6875, 0.625, 0.6875, 0.625, 0.6875, 0.625, 0.5625, 0.625, 0.5625, 0.625, 0.5625, 0.625, 0.5625, 0.625, 0.625, 0.625, 0.6875, 0.625, 0.6875, 0.625, 0.625, 0.625, 0.625, 0.625, 0.5625, 0.625, 0.5625, 0.625, 0.625, 0.625, 0.625, 0.625, 0.5625, 0.625, 0.5625, 0.625, 0.625, 0.625, 0.5, 0.625, 0.5625, 0.625, 0.5625, 0.625, 0.5, 0.625, 0.75, 0.625, 0.6875, 0.625, 0.6875, 0.625, 0.75, 0.625, 0.625, 0.625, 0.6875, 0.625, 0.6875, 0.625, 0.625, 0.5177, 0.6875, 0.625, 0.6875, 0.625, 0.75, 0.5177, 0.75, 0.5177, 0.5625, 0.625, 0.5625, 0.625, 0.625, 0.5177, 0.625, 0.5177, 0.5, 0.625, 0.5, 0.625, 0.5625, 0.5177, 0.5625, 0.5177, 0.625, 0.625, 0.625, 0.625, 0.6875, 0.5177, 0.6875, 0.625, 0.5625, 0.625, 0.625, 0.625, 0.625, 0.625, 0.5625, 0.5177, 0.75, 0.5177, 0.6875, 0.5177, 0.6875, 0.5177, 0.75, 0.5177, 0.5625, 0.5177, 0.5, 0.5177, 0.5, 0.5177, 0.5625, 0.5177, 0.5, 0.625, 0.5, 0.625, 0.5, 0.5177, 0.5, 0.5177, 0.6875, 0.5177, 0.625, 0.5177, 0.625, 0.5177, 0.6875, 0.625, 0.75, 0.5177, 0.75, 0.5177, 0.75, 0.625, 0.75, 0.2763, 0.625, 0.2763, 0.6875, 0.2754, 0.6875, 0.2754, 0.625, -0.05576, -2.73e-08, -0.05576, 0.05016, -0.05958, 0.05005, -0.05958, -2.754e-08, -0.05576, 0.1003, -0.05576, 0.1505, -0.05958, 0.1502, -0.05958, 0.1001, 0.2763, 0.5, 0.2763, 0.5625, 0.2754, 0.5625, 0.2754, 0.5, -0.05576, 0.05016, -0.05576, 0.1003, -0.05958, 0.1001, -0.05958, 0.05005, 0.2763, 0.5625, 0.2763, 0.625, 0.2754, 0.625, 0.2754, 0.5625, 0.2763, 0.75, -0.05576, 1.099, -0.05958, 1.1, 0.2754, 0.75, -0.05576, 0.2006, 0.2763, 0.5, 0.2754, 0.5, -0.05958, 0.2002, 0.2763, 0.6875, 0.2763, 0.75, 0.2754, 0.75, 0.2754, 0.6875, -0.05576, 0.1505, -0.05576, 0.2006, -0.05958, 0.2002, -0.05958, 0.1502, 0.1765, 0.1704, 0.1765, 0.2273, -0.004384, 0.2065, -0.004384, 0.1549, 0.3295, 0.6875, 0.3295, 0.75, 0.2881, 0.75, 0.2881, 0.6875, 0.1765, 0.2273, 0.3295, 0.5, 0.2881, 0.5, -0.004384, 0.2065, 0.3295, 0.75, 0.1765, 1.045, -0.004384, 1.087, 0.2881, 0.75, 0.3295, 0.5625, 0.3295, 0.625, 0.2881, 0.625, 0.2881, 0.5625, 0.1765, 0.05681, 0.1765, 0.1136, -0.004384, 0.1033, -0.004384, 0.05163, 0.3295, 0.5, 0.3295, 0.5625, 0.2881, 0.5625, 0.2881, 0.5, 0.1765, 0.1136, 0.1765, 0.1704, -0.004384, 0.1549, -0.004384, 0.1033, 0.1765, -1.258e-08, 0.1765, 0.05681, -0.004384, 0.05163, -0.004384, -2.404e-08, 0.3295, 0.625, 0.3295, 0.6875, 0.2881, 0.6875, 0.2881, 0.625, -0.004384, 0.1549, -0.004384, 0.2065, -0.03242, 0.2033, -0.03242, 0.1525, 0.2881, 0.6875, 0.2881, 0.75, 0.2816, 0.75, 0.2816, 0.6875, -0.004384, 0.2065, 0.2881, 0.5, 0.2816, 0.5, -0.03242, 0.2033, 0.2881, 0.75, -0.004384, 1.087, -0.03242, 1.093, 0.2816, 0.75, 0.2881, 0.5625, 0.2881, 0.625, 0.2816, 0.625, 0.2816, 0.5625, -0.004384, 0.05163, -0.004384, 0.1033, -0.03242, 0.1017, -0.03242, 0.05083, 0.2881, 0.5, 0.2881, 0.5625, 0.2816, 0.5625, 0.2816, 0.5, -0.004384, 0.1033, -0.004384, 0.1549, -0.03242, 0.1525, -0.03242, 0.1017, -0.004384, -2.404e-08, -0.004384, 0.05163, -0.03242, 0.05083, -0.03242, -2.582e-08, 0.2881, 0.625, 0.2881, 0.6875, 0.2816, 0.6875, 0.2816, 0.625, -0.03242, 0.1525, -0.03242, 0.2033, -0.05576, 0.2006, -0.05576, 0.1505, 0.2816, 0.6875, 0.2816, 0.75, 0.2763, 0.75, 0.2763, 0.6875, -0.03242, 0.2033, 0.2816, 0.5, 0.2763, 0.5, -0.05576, 0.2006, 0.2816, 0.75, -0.03242, 1.093, -0.05576, 1.099, 0.2763, 0.75, 0.2816, 0.5625, 0.2816, 0.625, 0.2763, 0.625, 0.2763, 0.5625, -0.03242, 0.05083, -0.03242, 0.1017, -0.05576, 0.1003, -0.05576, 0.05016, 0.2816, 0.5, 0.2816, 0.5625, 0.2763, 0.5625, 0.2763, 0.5, -0.03242, 0.1017, -0.03242, 0.1525, -0.05576, 0.1505, -0.05576, 0.1003, -0.03242, -2.582e-08, -0.03242, 0.05083, -0.05576, 0.05016, -0.05576, -2.73e-08, 0.2816, 0.625, 0.2816, 0.6875, 0.2763, 0.6875, 0.2763, 0.625, 0.0, 0.0, 0.3295, 0.75, 0.0, 0.0, 0.0, 0.0, 0.3295, 0.5, 0.0, 0.0, 0.3434, 0.5, 0.3494, 0.5, 0.3494, 0.5, 0.3434, 0.5, 0.3434, 0.75, 0.3434, 0.5, 0.3434, 0.5, 0.3434, 0.75, 0.3494, 0.5, 0.3494, 0.75, 0.3494, 0.75, 0.3494, 0.5, 0.3434, 0.75, 0.3434, 0.75, 0.3434, 0.75, 0.3434, 0.75, 0.3434, 0.5, 0.3434, 0.5, 0.3434, 0.5, 0.3434, 0.5, 0.3494, 0.75, 0.3434, 0.75, 0.3434, 0.75, 0.3494, 0.75, 0.3434, 0.75, 0.3434, 0.5, 0.3434, 0.5, 0.3434, 0.75, 0.3434, 0.75, 0.3434, 0.75, 0.3434, 0.75, 0.3434, 0.75, 0.0, 0.0, 0.0, 0.0, 0.0, 0.0, 0.0, 0.0, 0.3434, 0.75, 0.3434, 0.5, 0.3434, 0.5, 0.3434, 0.75, 0.3494, 0.75, 0.3494, 0.75, 0.3494, 0.75, 0.3494, 0.75, 0.3494, 0.5, 0.3494, 0.75, 0.3494, 0.75, 0.3494, 0.5, 0.0, 0.0, 0.0, 0.0, 0.0, 0.0, 0.0, 0.0, 0.3494, 0.5, 0.3494, 0.5, 0.3494, 0.5, 0.3494, 0.5, 0.3494, 0.5, 0.3494, 0.75, 0.3494, 0.75, 0.3494, 0.5, 0.3494, 0.5, 0.3494, 0.5, 0.3494, 0.5, 0.3494, 0.5, 0.0, 0.0, 0.0, 0.0, 0.0, 0.0, 0.0, 0.0, 0.3494, 0.5, 0.3494, 0.75, 0.3494, 0.75, 0.3494, 0.5, 0.375, 0.125, 0.375, 0.0625, 0.375, 0.0625, 0.375, 0.125, 0.625, 0.0, 0.625, 0.0625, 0.625, 0.0625, 0.625, 0.0, 0.625, 0.125, 0.625, 0.1875, 0.625, 0.1875, 0.625, 0.125, 0.375, 0.25, 0.375, 0.1875, 0.375, 0.1875, 0.375, 0.25, 0.375, 0.1875, 0.375, 0.125, 0.375, 0.125, 0.375, 0.1875, 0.625, 0.0625, 0.625, 0.125, 0.625, 0.125, 0.625, 0.0625, 0.375, 1.0, 0.5177, 1.0, 0.5177, 1.0, 0.375, 1.0, 0.625, 0.25, 0.5177, 0.25, 0.5177, 0.25, 0.625, 0.25, 0.5177, 0.25, 0.375, 0.25, 0.375, 0.25, 0.5177, 0.25, 0.5177, 1.0, 0.625, 1.0, 0.625, 1.0, 0.5177, 1.0, 0.625, 0.1875, 0.625, 0.25, 0.625, 0.25, 0.625, 0.1875, 0.375, 0.0625, 0.375, 0.0, 0.375, 0.0, 0.375, 0.0625])
me_cube.materials.append(mat_material)
me_cube.use_mirror_vertex_groups = False
me_cube.update()

# ---- objects
ob_wahlther_ppk_2_0 = bpy.data.objects.new('Wahlther PPK 2.0', me_cube)
ob_light = bpy.data.objects.new('Light', light_light)
ob_camera = bpy.data.objects.new('Camera', cam_camera)

# ---- transforms, parenting, visibility, modifiers, constraints
ob_wahlther_ppk_2_0.location = (0.0, 0.0, 0.0)
ob_wahlther_ppk_2_0.lock_rotations_4d = False
ob_wahlther_ppk_2_0.empty_display_type = 'ARROWS'
ob_wahlther_ppk_2_0.lineart.crease_threshold = 0.0
ob_light.location = (4.076, -2.622, 5.904)
ob_light.rotation_euler = (0.6503, 0.05522, 1.866)
ob_light.lock_rotations_4d = False
ob_light.empty_display_type = 'ARROWS'
ob_light.color = (0.0, 0.0, 0.0, 0.0)
ob_light.lineart.crease_threshold = 0.0
ob_camera.location = (3.444, -12.78, 1.323)
ob_camera.rotation_euler = (1.376, -0.004597, 0.01681)
ob_camera.lock_rotations_4d = False
ob_camera.empty_display_type = 'ARROWS'
ob_camera.color = (0.0, 0.0, 0.0, 0.0)
ob_camera.display_type = 'WIRE'
ob_camera.lineart.crease_threshold = 0.0

# ---- collection membership
col_collection.objects.link(ob_wahlther_ppk_2_0)
col_collection.objects.link(ob_light)
col_collection.objects.link(ob_camera)

# ---- scene / render settings (as saved in the file)
scene.camera = ob_camera
scene.frame_start = 1; scene.frame_end = 250; scene.frame_set(0)
scene.render.engine = 'BLENDER_EEVEE_NEXT'
scene.cycles.sampling_pattern = 'TABULATED_SOBOL'
scene.eevee.ray_tracing_options.trace_max_roughness = 0.0
bpy.context.view_layer.update()
